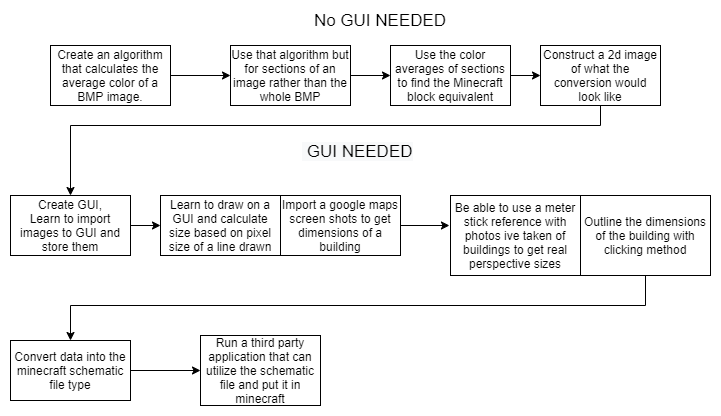

The diagram above was exported from draw.io. Its source (the exported page's mxGraphModel, read from the mxfile embedded in the PNG):
<mxGraphModel dx="1022" dy="379" grid="1" gridSize="10" guides="1" tooltips="1" connect="1" arrows="1" fold="1" page="1" pageScale="1" pageWidth="850" pageHeight="1100" math="0" shadow="0">
  <root>
    <mxCell id="0" />
    <mxCell id="1" parent="0" />
    <mxCell id="6QDFFlP6P6bc5Jgh637J-11" style="edgeStyle=orthogonalEdgeStyle;rounded=0;orthogonalLoop=1;jettySize=auto;html=1;entryX=0;entryY=0.5;entryDx=0;entryDy=0;" parent="1" source="6QDFFlP6P6bc5Jgh637J-1" target="6QDFFlP6P6bc5Jgh637J-3" edge="1">
      <mxGeometry relative="1" as="geometry" />
    </mxCell>
    <mxCell id="6QDFFlP6P6bc5Jgh637J-1" value="Create an algorithm that calculates the average color of a BMP image." style="rounded=0;whiteSpace=wrap;html=1;" parent="1" vertex="1">
      <mxGeometry x="60" y="190" width="120" height="60" as="geometry" />
    </mxCell>
    <mxCell id="6QDFFlP6P6bc5Jgh637J-12" style="edgeStyle=orthogonalEdgeStyle;rounded=0;orthogonalLoop=1;jettySize=auto;html=1;entryX=0;entryY=0.5;entryDx=0;entryDy=0;" parent="1" source="6QDFFlP6P6bc5Jgh637J-3" target="6QDFFlP6P6bc5Jgh637J-5" edge="1">
      <mxGeometry relative="1" as="geometry" />
    </mxCell>
    <mxCell id="6QDFFlP6P6bc5Jgh637J-3" value="Use that algorithm but for sections of an image rather than the whole BMP" style="rounded=0;whiteSpace=wrap;html=1;" parent="1" vertex="1">
      <mxGeometry x="240" y="190" width="120" height="60" as="geometry" />
    </mxCell>
    <mxCell id="6QDFFlP6P6bc5Jgh637J-13" style="edgeStyle=orthogonalEdgeStyle;rounded=0;orthogonalLoop=1;jettySize=auto;html=1;entryX=0;entryY=0.5;entryDx=0;entryDy=0;" parent="1" source="6QDFFlP6P6bc5Jgh637J-5" target="6QDFFlP6P6bc5Jgh637J-6" edge="1">
      <mxGeometry relative="1" as="geometry" />
    </mxCell>
    <mxCell id="6QDFFlP6P6bc5Jgh637J-5" value="Use the color averages of sections to find the Minecraft block equivalent" style="rounded=0;whiteSpace=wrap;html=1;" parent="1" vertex="1">
      <mxGeometry x="400" y="190" width="120" height="60" as="geometry" />
    </mxCell>
    <mxCell id="6QDFFlP6P6bc5Jgh637J-23" style="edgeStyle=orthogonalEdgeStyle;rounded=0;orthogonalLoop=1;jettySize=auto;html=1;entryX=0.5;entryY=0;entryDx=0;entryDy=0;" parent="1" source="6QDFFlP6P6bc5Jgh637J-6" target="6QDFFlP6P6bc5Jgh637J-18" edge="1">
      <mxGeometry relative="1" as="geometry">
        <Array as="points">
          <mxPoint x="610" y="270" />
          <mxPoint x="80" y="270" />
        </Array>
      </mxGeometry>
    </mxCell>
    <mxCell id="6QDFFlP6P6bc5Jgh637J-6" value="Construct a 2d image of what the conversion would look like" style="rounded=0;whiteSpace=wrap;html=1;" parent="1" vertex="1">
      <mxGeometry x="550" y="190" width="120" height="60" as="geometry" />
    </mxCell>
    <mxCell id="6QDFFlP6P6bc5Jgh637J-16" style="edgeStyle=orthogonalEdgeStyle;rounded=0;orthogonalLoop=1;jettySize=auto;html=1;entryX=-0.008;entryY=0.375;entryDx=0;entryDy=0;entryPerimeter=0;" parent="1" source="6QDFFlP6P6bc5Jgh637J-7" target="6QDFFlP6P6bc5Jgh637J-14" edge="1">
      <mxGeometry relative="1" as="geometry" />
    </mxCell>
    <mxCell id="6QDFFlP6P6bc5Jgh637J-7" value="Import a google maps screen shots to get dimensions of a building" style="rounded=0;whiteSpace=wrap;html=1;" parent="1" vertex="1">
      <mxGeometry x="290" y="340" width="120" height="60" as="geometry" />
    </mxCell>
    <mxCell id="6QDFFlP6P6bc5Jgh637J-8" value="&lt;font style=&quot;font-size: 17px&quot;&gt;No GUI NEEDED&lt;/font&gt;" style="text;html=1;strokeColor=none;fillColor=none;align=center;verticalAlign=middle;whiteSpace=wrap;rounded=0;" parent="1" vertex="1">
      <mxGeometry x="280" y="160" width="220" height="10" as="geometry" />
    </mxCell>
    <mxCell id="6QDFFlP6P6bc5Jgh637J-10" style="edgeStyle=orthogonalEdgeStyle;rounded=0;orthogonalLoop=1;jettySize=auto;html=1;exitX=0.5;exitY=1;exitDx=0;exitDy=0;" parent="1" source="6QDFFlP6P6bc5Jgh637J-8" target="6QDFFlP6P6bc5Jgh637J-8" edge="1">
      <mxGeometry relative="1" as="geometry" />
    </mxCell>
    <mxCell id="6QDFFlP6P6bc5Jgh637J-14" value="Be able to use a meter stick reference with photos ive taken of buildings to get real perspective sizes" style="rounded=0;whiteSpace=wrap;html=1;" parent="1" vertex="1">
      <mxGeometry x="460" y="340" width="130" height="80" as="geometry" />
    </mxCell>
    <mxCell id="6QDFFlP6P6bc5Jgh637J-21" style="edgeStyle=orthogonalEdgeStyle;rounded=0;orthogonalLoop=1;jettySize=auto;html=1;entryX=0;entryY=0.5;entryDx=0;entryDy=0;" parent="1" source="6QDFFlP6P6bc5Jgh637J-18" target="6QDFFlP6P6bc5Jgh637J-20" edge="1">
      <mxGeometry relative="1" as="geometry" />
    </mxCell>
    <mxCell id="6QDFFlP6P6bc5Jgh637J-18" value="Create GUI,&lt;br&gt;Learn to import images to GUI and store them" style="rounded=0;whiteSpace=wrap;html=1;" parent="1" vertex="1">
      <mxGeometry x="20" y="340" width="120" height="60" as="geometry" />
    </mxCell>
    <mxCell id="6QDFFlP6P6bc5Jgh637J-20" value="Learn to draw on a GUI and calculate size based on pixel size of a line drawn" style="rounded=0;whiteSpace=wrap;html=1;" parent="1" vertex="1">
      <mxGeometry x="170" y="340" width="120" height="60" as="geometry" />
    </mxCell>
    <mxCell id="6QDFFlP6P6bc5Jgh637J-28" style="edgeStyle=orthogonalEdgeStyle;rounded=0;orthogonalLoop=1;jettySize=auto;html=1;" parent="1" source="6QDFFlP6P6bc5Jgh637J-25" target="6QDFFlP6P6bc5Jgh637J-27" edge="1">
      <mxGeometry relative="1" as="geometry" />
    </mxCell>
    <mxCell id="6QDFFlP6P6bc5Jgh637J-25" value="Convert data into the minecraft schematic file type" style="rounded=0;whiteSpace=wrap;html=1;" parent="1" vertex="1">
      <mxGeometry x="20" y="485" width="120" height="60" as="geometry" />
    </mxCell>
    <mxCell id="6QDFFlP6P6bc5Jgh637J-27" value="Run a third party application that can utilize the schematic file and put it in minecraft" style="rounded=0;whiteSpace=wrap;html=1;" parent="1" vertex="1">
      <mxGeometry x="210" y="480" width="120" height="70" as="geometry" />
    </mxCell>
    <mxCell id="Pt6XnFCa2fnq4Kmcls3p-7" style="edgeStyle=orthogonalEdgeStyle;rounded=0;orthogonalLoop=1;jettySize=auto;html=1;entryX=0.5;entryY=0;entryDx=0;entryDy=0;" parent="1" source="Pt6XnFCa2fnq4Kmcls3p-1" target="6QDFFlP6P6bc5Jgh637J-25" edge="1">
      <mxGeometry relative="1" as="geometry">
        <Array as="points">
          <mxPoint x="655" y="450" />
          <mxPoint x="80" y="450" />
        </Array>
      </mxGeometry>
    </mxCell>
    <mxCell id="Pt6XnFCa2fnq4Kmcls3p-1" value="Outline the dimensions of the building with clicking method" style="rounded=0;whiteSpace=wrap;html=1;" parent="1" vertex="1">
      <mxGeometry x="590" y="340" width="130" height="80" as="geometry" />
    </mxCell>
    <mxCell id="pAjzxfXYyO4tp7VkWF7w-1" value="&lt;span style=&quot;color: rgb(0 , 0 , 0) ; font-family: &amp;#34;helvetica&amp;#34; ; font-size: 17px ; font-style: normal ; font-weight: 400 ; letter-spacing: normal ; text-align: center ; text-indent: 0px ; text-transform: none ; word-spacing: 0px ; background-color: rgb(248 , 249 , 250) ; display: inline ; float: none&quot;&gt;&amp;nbsp;GUI NEEDED&lt;/span&gt;" style="text;whiteSpace=wrap;html=1;" vertex="1" parent="1">
      <mxGeometry x="310" y="280" width="160" height="30" as="geometry" />
    </mxCell>
  </root>
</mxGraphModel>